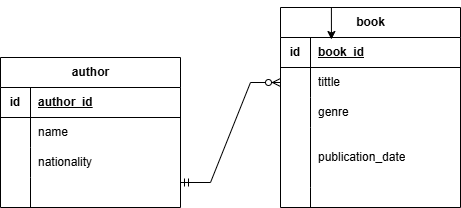

The diagram above was exported from draw.io. Its source (the exported page's mxGraphModel, read from the mxfile embedded in the PNG):
<mxGraphModel dx="1434" dy="738" grid="1" gridSize="10" guides="1" tooltips="1" connect="1" arrows="1" fold="1" page="1" pageScale="1" pageWidth="827" pageHeight="1169" math="0" shadow="0">
  <root>
    <mxCell id="0" />
    <mxCell id="1" parent="0" />
    <mxCell id="85gD4-shmfMsLwJnNGXE-1" value="author" style="shape=table;startSize=30;container=1;collapsible=1;childLayout=tableLayout;fixedRows=1;rowLines=0;fontStyle=1;align=center;resizeLast=1;html=1;" vertex="1" parent="1">
      <mxGeometry x="100" y="360" width="180" height="150" as="geometry" />
    </mxCell>
    <mxCell id="85gD4-shmfMsLwJnNGXE-2" value="" style="shape=tableRow;horizontal=0;startSize=0;swimlaneHead=0;swimlaneBody=0;fillColor=none;collapsible=0;dropTarget=0;points=[[0,0.5],[1,0.5]];portConstraint=eastwest;top=0;left=0;right=0;bottom=1;" vertex="1" parent="85gD4-shmfMsLwJnNGXE-1">
      <mxGeometry y="30" width="180" height="30" as="geometry" />
    </mxCell>
    <mxCell id="85gD4-shmfMsLwJnNGXE-3" value="id" style="shape=partialRectangle;connectable=0;fillColor=none;top=0;left=0;bottom=0;right=0;fontStyle=1;overflow=hidden;whiteSpace=wrap;html=1;" vertex="1" parent="85gD4-shmfMsLwJnNGXE-2">
      <mxGeometry width="30" height="30" as="geometry">
        <mxRectangle width="30" height="30" as="alternateBounds" />
      </mxGeometry>
    </mxCell>
    <mxCell id="85gD4-shmfMsLwJnNGXE-4" value="author_id" style="shape=partialRectangle;connectable=0;fillColor=none;top=0;left=0;bottom=0;right=0;align=left;spacingLeft=6;fontStyle=5;overflow=hidden;whiteSpace=wrap;html=1;" vertex="1" parent="85gD4-shmfMsLwJnNGXE-2">
      <mxGeometry x="30" width="150" height="30" as="geometry">
        <mxRectangle width="150" height="30" as="alternateBounds" />
      </mxGeometry>
    </mxCell>
    <mxCell id="85gD4-shmfMsLwJnNGXE-5" value="" style="shape=tableRow;horizontal=0;startSize=0;swimlaneHead=0;swimlaneBody=0;fillColor=none;collapsible=0;dropTarget=0;points=[[0,0.5],[1,0.5]];portConstraint=eastwest;top=0;left=0;right=0;bottom=0;" vertex="1" parent="85gD4-shmfMsLwJnNGXE-1">
      <mxGeometry y="60" width="180" height="30" as="geometry" />
    </mxCell>
    <mxCell id="85gD4-shmfMsLwJnNGXE-6" value="" style="shape=partialRectangle;connectable=0;fillColor=none;top=0;left=0;bottom=0;right=0;editable=1;overflow=hidden;whiteSpace=wrap;html=1;" vertex="1" parent="85gD4-shmfMsLwJnNGXE-5">
      <mxGeometry width="30" height="30" as="geometry">
        <mxRectangle width="30" height="30" as="alternateBounds" />
      </mxGeometry>
    </mxCell>
    <mxCell id="85gD4-shmfMsLwJnNGXE-7" value="name" style="shape=partialRectangle;connectable=0;fillColor=none;top=0;left=0;bottom=0;right=0;align=left;spacingLeft=6;overflow=hidden;whiteSpace=wrap;html=1;" vertex="1" parent="85gD4-shmfMsLwJnNGXE-5">
      <mxGeometry x="30" width="150" height="30" as="geometry">
        <mxRectangle width="150" height="30" as="alternateBounds" />
      </mxGeometry>
    </mxCell>
    <mxCell id="85gD4-shmfMsLwJnNGXE-8" value="" style="shape=tableRow;horizontal=0;startSize=0;swimlaneHead=0;swimlaneBody=0;fillColor=none;collapsible=0;dropTarget=0;points=[[0,0.5],[1,0.5]];portConstraint=eastwest;top=0;left=0;right=0;bottom=0;" vertex="1" parent="85gD4-shmfMsLwJnNGXE-1">
      <mxGeometry y="90" width="180" height="30" as="geometry" />
    </mxCell>
    <mxCell id="85gD4-shmfMsLwJnNGXE-9" value="" style="shape=partialRectangle;connectable=0;fillColor=none;top=0;left=0;bottom=0;right=0;editable=1;overflow=hidden;whiteSpace=wrap;html=1;" vertex="1" parent="85gD4-shmfMsLwJnNGXE-8">
      <mxGeometry width="30" height="30" as="geometry">
        <mxRectangle width="30" height="30" as="alternateBounds" />
      </mxGeometry>
    </mxCell>
    <mxCell id="85gD4-shmfMsLwJnNGXE-10" value="nationality" style="shape=partialRectangle;connectable=0;fillColor=none;top=0;left=0;bottom=0;right=0;align=left;spacingLeft=6;overflow=hidden;whiteSpace=wrap;html=1;" vertex="1" parent="85gD4-shmfMsLwJnNGXE-8">
      <mxGeometry x="30" width="150" height="30" as="geometry">
        <mxRectangle width="150" height="30" as="alternateBounds" />
      </mxGeometry>
    </mxCell>
    <mxCell id="85gD4-shmfMsLwJnNGXE-11" value="" style="shape=tableRow;horizontal=0;startSize=0;swimlaneHead=0;swimlaneBody=0;fillColor=none;collapsible=0;dropTarget=0;points=[[0,0.5],[1,0.5]];portConstraint=eastwest;top=0;left=0;right=0;bottom=0;" vertex="1" parent="85gD4-shmfMsLwJnNGXE-1">
      <mxGeometry y="120" width="180" height="30" as="geometry" />
    </mxCell>
    <mxCell id="85gD4-shmfMsLwJnNGXE-12" value="" style="shape=partialRectangle;connectable=0;fillColor=none;top=0;left=0;bottom=0;right=0;editable=1;overflow=hidden;whiteSpace=wrap;html=1;" vertex="1" parent="85gD4-shmfMsLwJnNGXE-11">
      <mxGeometry width="30" height="30" as="geometry">
        <mxRectangle width="30" height="30" as="alternateBounds" />
      </mxGeometry>
    </mxCell>
    <mxCell id="85gD4-shmfMsLwJnNGXE-13" value="" style="shape=partialRectangle;connectable=0;fillColor=none;top=0;left=0;bottom=0;right=0;align=left;spacingLeft=6;overflow=hidden;whiteSpace=wrap;html=1;" vertex="1" parent="85gD4-shmfMsLwJnNGXE-11">
      <mxGeometry x="30" width="150" height="30" as="geometry">
        <mxRectangle width="150" height="30" as="alternateBounds" />
      </mxGeometry>
    </mxCell>
    <mxCell id="85gD4-shmfMsLwJnNGXE-40" value="book" style="shape=table;startSize=30;container=1;collapsible=1;childLayout=tableLayout;fixedRows=1;rowLines=0;fontStyle=1;align=center;resizeLast=1;html=1;" vertex="1" parent="1">
      <mxGeometry x="380" y="310" width="180" height="200" as="geometry" />
    </mxCell>
    <mxCell id="85gD4-shmfMsLwJnNGXE-41" value="" style="shape=tableRow;horizontal=0;startSize=0;swimlaneHead=0;swimlaneBody=0;fillColor=none;collapsible=0;dropTarget=0;points=[[0,0.5],[1,0.5]];portConstraint=eastwest;top=0;left=0;right=0;bottom=1;" vertex="1" parent="85gD4-shmfMsLwJnNGXE-40">
      <mxGeometry y="30" width="180" height="30" as="geometry" />
    </mxCell>
    <mxCell id="85gD4-shmfMsLwJnNGXE-42" value="id" style="shape=partialRectangle;connectable=0;fillColor=none;top=0;left=0;bottom=0;right=0;fontStyle=1;overflow=hidden;whiteSpace=wrap;html=1;" vertex="1" parent="85gD4-shmfMsLwJnNGXE-41">
      <mxGeometry width="30" height="30" as="geometry">
        <mxRectangle width="30" height="30" as="alternateBounds" />
      </mxGeometry>
    </mxCell>
    <mxCell id="85gD4-shmfMsLwJnNGXE-43" value="book_id" style="shape=partialRectangle;connectable=0;fillColor=none;top=0;left=0;bottom=0;right=0;align=left;spacingLeft=6;fontStyle=5;overflow=hidden;whiteSpace=wrap;html=1;" vertex="1" parent="85gD4-shmfMsLwJnNGXE-41">
      <mxGeometry x="30" width="150" height="30" as="geometry">
        <mxRectangle width="150" height="30" as="alternateBounds" />
      </mxGeometry>
    </mxCell>
    <mxCell id="85gD4-shmfMsLwJnNGXE-44" value="" style="shape=tableRow;horizontal=0;startSize=0;swimlaneHead=0;swimlaneBody=0;fillColor=none;collapsible=0;dropTarget=0;points=[[0,0.5],[1,0.5]];portConstraint=eastwest;top=0;left=0;right=0;bottom=0;" vertex="1" parent="85gD4-shmfMsLwJnNGXE-40">
      <mxGeometry y="60" width="180" height="30" as="geometry" />
    </mxCell>
    <mxCell id="85gD4-shmfMsLwJnNGXE-45" value="" style="shape=partialRectangle;connectable=0;fillColor=none;top=0;left=0;bottom=0;right=0;editable=1;overflow=hidden;whiteSpace=wrap;html=1;" vertex="1" parent="85gD4-shmfMsLwJnNGXE-44">
      <mxGeometry width="30" height="30" as="geometry">
        <mxRectangle width="30" height="30" as="alternateBounds" />
      </mxGeometry>
    </mxCell>
    <mxCell id="85gD4-shmfMsLwJnNGXE-46" value="tittle" style="shape=partialRectangle;connectable=0;fillColor=none;top=0;left=0;bottom=0;right=0;align=left;spacingLeft=6;overflow=hidden;whiteSpace=wrap;html=1;" vertex="1" parent="85gD4-shmfMsLwJnNGXE-44">
      <mxGeometry x="30" width="150" height="30" as="geometry">
        <mxRectangle width="150" height="30" as="alternateBounds" />
      </mxGeometry>
    </mxCell>
    <mxCell id="85gD4-shmfMsLwJnNGXE-47" value="" style="shape=tableRow;horizontal=0;startSize=0;swimlaneHead=0;swimlaneBody=0;fillColor=none;collapsible=0;dropTarget=0;points=[[0,0.5],[1,0.5]];portConstraint=eastwest;top=0;left=0;right=0;bottom=0;" vertex="1" parent="85gD4-shmfMsLwJnNGXE-40">
      <mxGeometry y="90" width="180" height="30" as="geometry" />
    </mxCell>
    <mxCell id="85gD4-shmfMsLwJnNGXE-48" value="" style="shape=partialRectangle;connectable=0;fillColor=none;top=0;left=0;bottom=0;right=0;editable=1;overflow=hidden;whiteSpace=wrap;html=1;" vertex="1" parent="85gD4-shmfMsLwJnNGXE-47">
      <mxGeometry width="30" height="30" as="geometry">
        <mxRectangle width="30" height="30" as="alternateBounds" />
      </mxGeometry>
    </mxCell>
    <mxCell id="85gD4-shmfMsLwJnNGXE-49" value="genre" style="shape=partialRectangle;connectable=0;fillColor=none;top=0;left=0;bottom=0;right=0;align=left;spacingLeft=6;overflow=hidden;whiteSpace=wrap;html=1;" vertex="1" parent="85gD4-shmfMsLwJnNGXE-47">
      <mxGeometry x="30" width="150" height="30" as="geometry">
        <mxRectangle width="150" height="30" as="alternateBounds" />
      </mxGeometry>
    </mxCell>
    <mxCell id="85gD4-shmfMsLwJnNGXE-50" value="" style="shape=tableRow;horizontal=0;startSize=0;swimlaneHead=0;swimlaneBody=0;fillColor=none;collapsible=0;dropTarget=0;points=[[0,0.5],[1,0.5]];portConstraint=eastwest;top=0;left=0;right=0;bottom=0;" vertex="1" parent="85gD4-shmfMsLwJnNGXE-40">
      <mxGeometry y="120" width="180" height="60" as="geometry" />
    </mxCell>
    <mxCell id="85gD4-shmfMsLwJnNGXE-51" value="" style="shape=partialRectangle;connectable=0;fillColor=none;top=0;left=0;bottom=0;right=0;editable=1;overflow=hidden;whiteSpace=wrap;html=1;" vertex="1" parent="85gD4-shmfMsLwJnNGXE-50">
      <mxGeometry width="30" height="60" as="geometry">
        <mxRectangle width="30" height="60" as="alternateBounds" />
      </mxGeometry>
    </mxCell>
    <mxCell id="85gD4-shmfMsLwJnNGXE-52" value="publication_date" style="shape=partialRectangle;connectable=0;fillColor=none;top=0;left=0;bottom=0;right=0;align=left;spacingLeft=6;overflow=hidden;whiteSpace=wrap;html=1;" vertex="1" parent="85gD4-shmfMsLwJnNGXE-50">
      <mxGeometry x="30" width="150" height="60" as="geometry">
        <mxRectangle width="150" height="60" as="alternateBounds" />
      </mxGeometry>
    </mxCell>
    <mxCell id="85gD4-shmfMsLwJnNGXE-53" value="" style="shape=tableRow;horizontal=0;startSize=0;swimlaneHead=0;swimlaneBody=0;fillColor=none;collapsible=0;dropTarget=0;points=[[0,0.5],[1,0.5]];portConstraint=eastwest;top=0;left=0;right=0;bottom=0;" vertex="1" parent="85gD4-shmfMsLwJnNGXE-40">
      <mxGeometry y="180" width="180" height="20" as="geometry" />
    </mxCell>
    <mxCell id="85gD4-shmfMsLwJnNGXE-54" value="" style="shape=partialRectangle;connectable=0;fillColor=none;top=0;left=0;bottom=0;right=0;editable=1;overflow=hidden;whiteSpace=wrap;html=1;" vertex="1" parent="85gD4-shmfMsLwJnNGXE-53">
      <mxGeometry width="30" height="20" as="geometry">
        <mxRectangle width="30" height="20" as="alternateBounds" />
      </mxGeometry>
    </mxCell>
    <mxCell id="85gD4-shmfMsLwJnNGXE-55" value="&lt;br&gt;&lt;div&gt;&lt;br&gt;&lt;/div&gt;" style="shape=partialRectangle;connectable=0;fillColor=none;top=0;left=0;bottom=0;right=0;align=left;spacingLeft=6;overflow=hidden;whiteSpace=wrap;html=1;" vertex="1" parent="85gD4-shmfMsLwJnNGXE-53">
      <mxGeometry x="30" width="150" height="20" as="geometry">
        <mxRectangle width="150" height="20" as="alternateBounds" />
      </mxGeometry>
    </mxCell>
    <mxCell id="85gD4-shmfMsLwJnNGXE-56" style="edgeStyle=orthogonalEdgeStyle;rounded=0;orthogonalLoop=1;jettySize=auto;html=1;exitX=0.25;exitY=0;exitDx=0;exitDy=0;entryX=0.283;entryY=0.067;entryDx=0;entryDy=0;entryPerimeter=0;" edge="1" parent="85gD4-shmfMsLwJnNGXE-40" source="85gD4-shmfMsLwJnNGXE-40" target="85gD4-shmfMsLwJnNGXE-41">
      <mxGeometry relative="1" as="geometry" />
    </mxCell>
    <mxCell id="85gD4-shmfMsLwJnNGXE-57" value="" style="edgeStyle=entityRelationEdgeStyle;fontSize=12;html=1;endArrow=ERzeroToMany;startArrow=ERmandOne;rounded=0;" edge="1" parent="1">
      <mxGeometry width="100" height="100" relative="1" as="geometry">
        <mxPoint x="280" y="485" as="sourcePoint" />
        <mxPoint x="380" y="385" as="targetPoint" />
      </mxGeometry>
    </mxCell>
  </root>
</mxGraphModel>